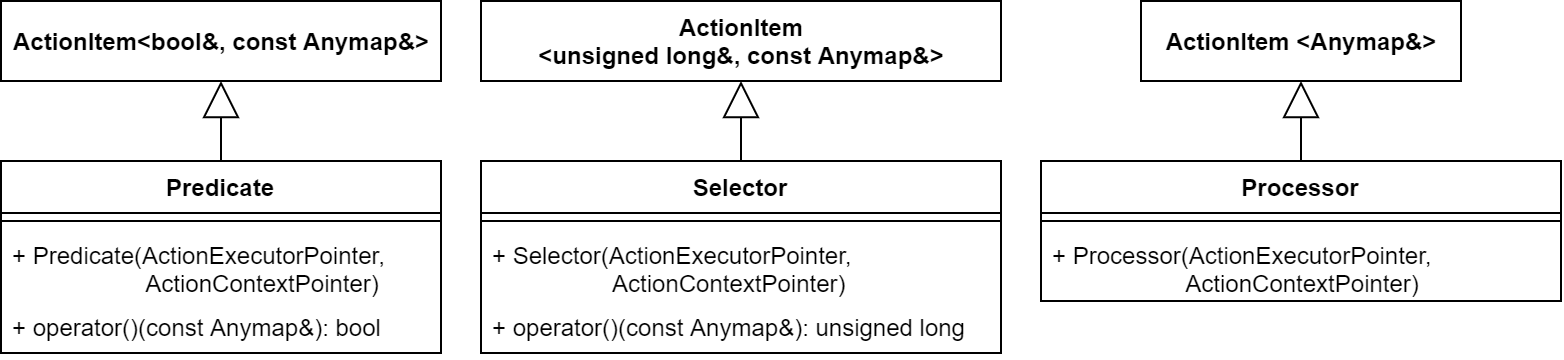

The diagram above was exported from draw.io. Its source (the exported page's mxGraphModel, read from the mxfile embedded in the PNG):
<mxGraphModel dx="872" dy="408" grid="1" gridSize="10" guides="1" tooltips="1" connect="1" arrows="1" fold="1" page="1" pageScale="1" pageWidth="10000" pageHeight="10000" math="0" shadow="0">
  <root>
    <mxCell id="0" />
    <mxCell id="1" parent="0" />
    <mxCell id="LrjGl7iehg65q0FZ5nzf-1" value="&lt;b&gt;ActionItem&amp;lt;bool&amp;amp;, const Anymap&amp;amp;&amp;gt;&lt;/b&gt;" style="html=1;" vertex="1" parent="1">
      <mxGeometry x="80" y="160" width="220" height="40" as="geometry" />
    </mxCell>
    <mxCell id="LrjGl7iehg65q0FZ5nzf-2" value="Predicate" style="swimlane;fontStyle=1;align=center;verticalAlign=top;childLayout=stackLayout;horizontal=1;startSize=26;horizontalStack=0;resizeParent=1;resizeParentMax=0;resizeLast=0;collapsible=1;marginBottom=0;" vertex="1" parent="1">
      <mxGeometry x="80" y="240" width="220" height="96" as="geometry" />
    </mxCell>
    <mxCell id="LrjGl7iehg65q0FZ5nzf-4" value="" style="line;strokeWidth=1;fillColor=none;align=left;verticalAlign=middle;spacingTop=-1;spacingLeft=3;spacingRight=3;rotatable=0;labelPosition=right;points=[];portConstraint=eastwest;" vertex="1" parent="LrjGl7iehg65q0FZ5nzf-2">
      <mxGeometry y="26" width="220" height="8" as="geometry" />
    </mxCell>
    <mxCell id="LrjGl7iehg65q0FZ5nzf-13" value="+ Predicate(ActionExecutorPointer,&#10;                    ActionContextPointer)" style="text;strokeColor=none;fillColor=none;align=left;verticalAlign=top;spacingLeft=4;spacingRight=4;overflow=hidden;rotatable=0;points=[[0,0.5],[1,0.5]];portConstraint=eastwest;" vertex="1" parent="LrjGl7iehg65q0FZ5nzf-2">
      <mxGeometry y="34" width="220" height="36" as="geometry" />
    </mxCell>
    <mxCell id="LrjGl7iehg65q0FZ5nzf-5" value="+ operator()(const Anymap&amp;): bool" style="text;strokeColor=none;fillColor=none;align=left;verticalAlign=top;spacingLeft=4;spacingRight=4;overflow=hidden;rotatable=0;points=[[0,0.5],[1,0.5]];portConstraint=eastwest;" vertex="1" parent="LrjGl7iehg65q0FZ5nzf-2">
      <mxGeometry y="70" width="220" height="26" as="geometry" />
    </mxCell>
    <mxCell id="LrjGl7iehg65q0FZ5nzf-7" value="" style="endArrow=block;endSize=16;endFill=0;html=1;entryX=0.5;entryY=1;entryDx=0;entryDy=0;exitX=0.5;exitY=0;exitDx=0;exitDy=0;" edge="1" parent="1" source="LrjGl7iehg65q0FZ5nzf-2" target="LrjGl7iehg65q0FZ5nzf-1">
      <mxGeometry width="160" relative="1" as="geometry">
        <mxPoint x="110" y="400" as="sourcePoint" />
        <mxPoint x="270" y="400" as="targetPoint" />
      </mxGeometry>
    </mxCell>
    <mxCell id="LrjGl7iehg65q0FZ5nzf-8" value="&lt;b&gt;ActionItem&lt;br&gt;&amp;lt;unsigned long&amp;amp;, const Anymap&amp;amp;&amp;gt;&lt;/b&gt;" style="html=1;" vertex="1" parent="1">
      <mxGeometry x="320" y="160" width="260" height="40" as="geometry" />
    </mxCell>
    <mxCell id="LrjGl7iehg65q0FZ5nzf-9" value="Selector" style="swimlane;fontStyle=1;align=center;verticalAlign=top;childLayout=stackLayout;horizontal=1;startSize=26;horizontalStack=0;resizeParent=1;resizeParentMax=0;resizeLast=0;collapsible=1;marginBottom=0;" vertex="1" parent="1">
      <mxGeometry x="320" y="240" width="260" height="96" as="geometry" />
    </mxCell>
    <mxCell id="LrjGl7iehg65q0FZ5nzf-10" value="" style="line;strokeWidth=1;fillColor=none;align=left;verticalAlign=middle;spacingTop=-1;spacingLeft=3;spacingRight=3;rotatable=0;labelPosition=right;points=[];portConstraint=eastwest;" vertex="1" parent="LrjGl7iehg65q0FZ5nzf-9">
      <mxGeometry y="26" width="260" height="8" as="geometry" />
    </mxCell>
    <mxCell id="LrjGl7iehg65q0FZ5nzf-14" value="+ Selector(ActionExecutorPointer,&#10;                  ActionContextPointer)" style="text;strokeColor=none;fillColor=none;align=left;verticalAlign=top;spacingLeft=4;spacingRight=4;overflow=hidden;rotatable=0;points=[[0,0.5],[1,0.5]];portConstraint=eastwest;" vertex="1" parent="LrjGl7iehg65q0FZ5nzf-9">
      <mxGeometry y="34" width="260" height="36" as="geometry" />
    </mxCell>
    <mxCell id="LrjGl7iehg65q0FZ5nzf-11" value="+ operator()(const Anymap&amp;): unsigned long" style="text;strokeColor=none;fillColor=none;align=left;verticalAlign=top;spacingLeft=4;spacingRight=4;overflow=hidden;rotatable=0;points=[[0,0.5],[1,0.5]];portConstraint=eastwest;" vertex="1" parent="LrjGl7iehg65q0FZ5nzf-9">
      <mxGeometry y="70" width="260" height="26" as="geometry" />
    </mxCell>
    <mxCell id="LrjGl7iehg65q0FZ5nzf-12" value="" style="endArrow=block;endSize=16;endFill=0;html=1;" edge="1" parent="1" source="LrjGl7iehg65q0FZ5nzf-9" target="LrjGl7iehg65q0FZ5nzf-8">
      <mxGeometry width="160" relative="1" as="geometry">
        <mxPoint x="460" y="240" as="sourcePoint" />
        <mxPoint x="460" y="200" as="targetPoint" />
      </mxGeometry>
    </mxCell>
    <mxCell id="LrjGl7iehg65q0FZ5nzf-15" value="&lt;b&gt;ActionItem &amp;lt;Anymap&amp;amp;&amp;gt;&lt;/b&gt;" style="html=1;" vertex="1" parent="1">
      <mxGeometry x="650" y="160" width="160" height="40" as="geometry" />
    </mxCell>
    <mxCell id="LrjGl7iehg65q0FZ5nzf-20" value="" style="endArrow=block;endSize=16;endFill=0;html=1;" edge="1" parent="1" source="LrjGl7iehg65q0FZ5nzf-16" target="LrjGl7iehg65q0FZ5nzf-15">
      <mxGeometry width="160" relative="1" as="geometry">
        <mxPoint x="740" y="240" as="sourcePoint" />
        <mxPoint x="740" y="200" as="targetPoint" />
      </mxGeometry>
    </mxCell>
    <mxCell id="LrjGl7iehg65q0FZ5nzf-16" value="Processor" style="swimlane;fontStyle=1;align=center;verticalAlign=top;childLayout=stackLayout;horizontal=1;startSize=26;horizontalStack=0;resizeParent=1;resizeParentMax=0;resizeLast=0;collapsible=1;marginBottom=0;" vertex="1" parent="1">
      <mxGeometry x="600" y="240" width="260" height="70" as="geometry" />
    </mxCell>
    <mxCell id="LrjGl7iehg65q0FZ5nzf-17" value="" style="line;strokeWidth=1;fillColor=none;align=left;verticalAlign=middle;spacingTop=-1;spacingLeft=3;spacingRight=3;rotatable=0;labelPosition=right;points=[];portConstraint=eastwest;" vertex="1" parent="LrjGl7iehg65q0FZ5nzf-16">
      <mxGeometry y="26" width="260" height="8" as="geometry" />
    </mxCell>
    <mxCell id="LrjGl7iehg65q0FZ5nzf-18" value="+ Processor(ActionExecutorPointer,&#10;                    ActionContextPointer)" style="text;strokeColor=none;fillColor=none;align=left;verticalAlign=top;spacingLeft=4;spacingRight=4;overflow=hidden;rotatable=0;points=[[0,0.5],[1,0.5]];portConstraint=eastwest;" vertex="1" parent="LrjGl7iehg65q0FZ5nzf-16">
      <mxGeometry y="34" width="260" height="36" as="geometry" />
    </mxCell>
  </root>
</mxGraphModel>